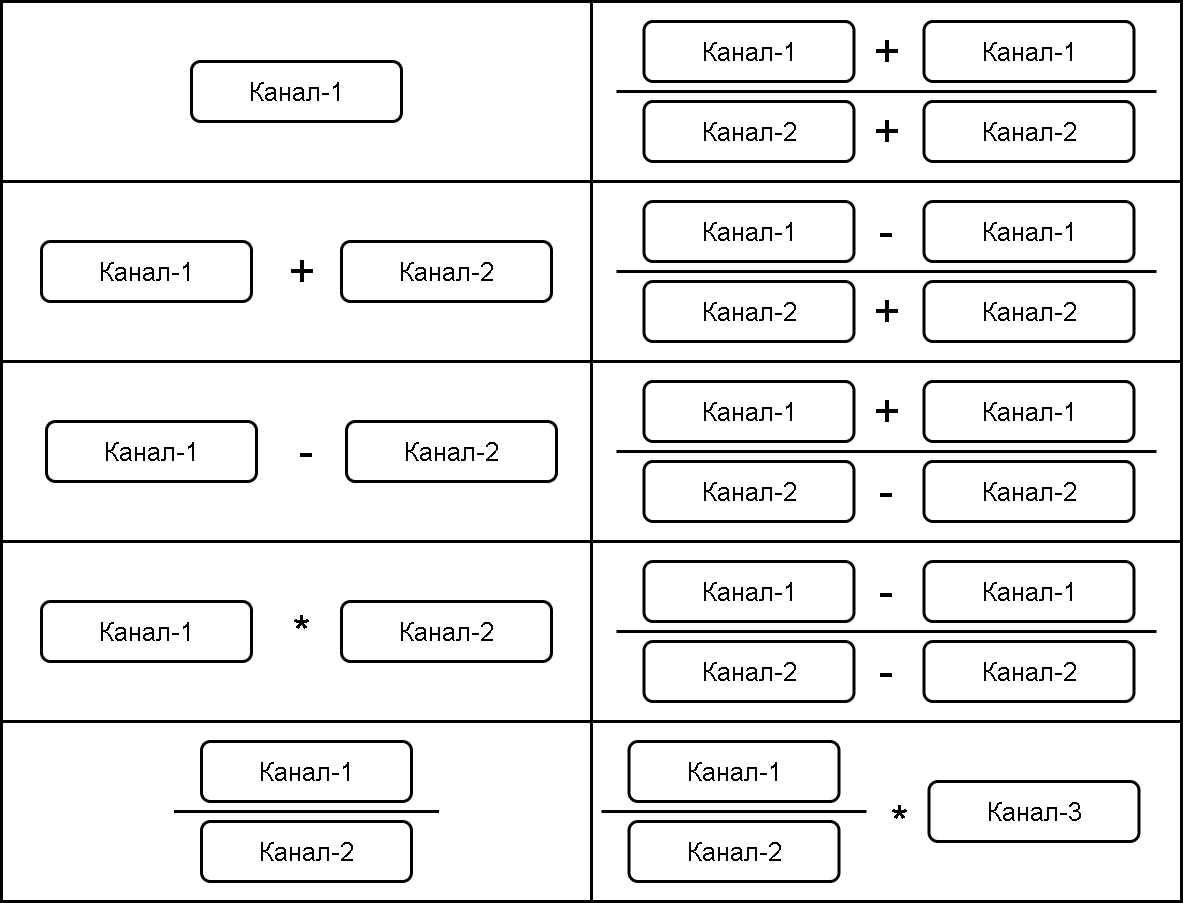

The diagram above was exported from draw.io. Its source (the exported page's mxGraphModel, read from the mxfile embedded in the PNG):
<mxGraphModel dx="2172" dy="785" grid="1" gridSize="10" guides="1" tooltips="1" connect="1" arrows="1" fold="1" page="1" pageScale="1" pageWidth="1169" pageHeight="827" math="0" shadow="0">
  <root>
    <mxCell id="0" />
    <mxCell id="1" parent="0" />
    <mxCell id="hEpoVHBdp_pHFILftYf1-1" value="Канал-1" style="rounded=1;whiteSpace=wrap;html=1;strokeWidth=3;fontSize=26;" parent="1" vertex="1">
      <mxGeometry x="640" y="1250" width="210" height="60" as="geometry" />
    </mxCell>
    <mxCell id="hEpoVHBdp_pHFILftYf1-2" value="Канал-1" style="rounded=1;whiteSpace=wrap;html=1;strokeWidth=3;fontSize=26;" parent="1" vertex="1">
      <mxGeometry x="490" y="1430" width="210" height="60" as="geometry" />
    </mxCell>
    <mxCell id="hEpoVHBdp_pHFILftYf1-3" value="Канал-2" style="rounded=1;whiteSpace=wrap;html=1;strokeWidth=3;fontSize=26;" parent="1" vertex="1">
      <mxGeometry x="790" y="1430" width="210" height="60" as="geometry" />
    </mxCell>
    <mxCell id="hEpoVHBdp_pHFILftYf1-4" value="&lt;font style=&quot;font-size: 45px&quot;&gt;+&lt;/font&gt;" style="text;html=1;align=center;verticalAlign=middle;resizable=0;points=[];autosize=1;fontSize=26;" parent="1" vertex="1">
      <mxGeometry x="730" y="1440" width="40" height="40" as="geometry" />
    </mxCell>
    <mxCell id="hEpoVHBdp_pHFILftYf1-5" value="Канал-1" style="rounded=1;whiteSpace=wrap;html=1;strokeWidth=3;fontSize=26;" parent="1" vertex="1">
      <mxGeometry x="495" y="1610" width="210" height="60" as="geometry" />
    </mxCell>
    <mxCell id="hEpoVHBdp_pHFILftYf1-6" value="Канал-2" style="rounded=1;whiteSpace=wrap;html=1;strokeWidth=3;fontSize=26;" parent="1" vertex="1">
      <mxGeometry x="795" y="1610" width="210" height="60" as="geometry" />
    </mxCell>
    <mxCell id="hEpoVHBdp_pHFILftYf1-7" value="&lt;span style=&quot;font-size: 45px&quot;&gt;-&lt;/span&gt;" style="text;html=1;align=center;verticalAlign=middle;resizable=0;points=[];autosize=1;fontSize=26;" parent="1" vertex="1">
      <mxGeometry x="740" y="1620" width="30" height="40" as="geometry" />
    </mxCell>
    <mxCell id="hEpoVHBdp_pHFILftYf1-8" value="Канал-1" style="rounded=1;whiteSpace=wrap;html=1;strokeWidth=3;fontSize=26;" parent="1" vertex="1">
      <mxGeometry x="490" y="1790" width="210" height="60" as="geometry" />
    </mxCell>
    <mxCell id="hEpoVHBdp_pHFILftYf1-9" value="Канал-2" style="rounded=1;whiteSpace=wrap;html=1;strokeWidth=3;fontSize=26;" parent="1" vertex="1">
      <mxGeometry x="790" y="1790" width="210" height="60" as="geometry" />
    </mxCell>
    <mxCell id="hEpoVHBdp_pHFILftYf1-10" value="&lt;span style=&quot;font-size: 45px&quot;&gt;*&lt;/span&gt;" style="text;html=1;align=center;verticalAlign=middle;resizable=0;points=[];autosize=1;fontSize=26;" parent="1" vertex="1">
      <mxGeometry x="735" y="1800" width="30" height="40" as="geometry" />
    </mxCell>
    <mxCell id="hEpoVHBdp_pHFILftYf1-14" value="Канал-1" style="rounded=1;whiteSpace=wrap;html=1;strokeWidth=3;fontSize=26;" parent="1" vertex="1">
      <mxGeometry x="1077.5" y="1930" width="210" height="60" as="geometry" />
    </mxCell>
    <mxCell id="hEpoVHBdp_pHFILftYf1-15" value="Канал-2" style="rounded=1;whiteSpace=wrap;html=1;strokeWidth=3;fontSize=26;" parent="1" vertex="1">
      <mxGeometry x="1077.5" y="2010" width="210" height="60" as="geometry" />
    </mxCell>
    <mxCell id="hEpoVHBdp_pHFILftYf1-17" value="Канал-3" style="rounded=1;whiteSpace=wrap;html=1;strokeWidth=3;fontSize=26;" parent="1" vertex="1">
      <mxGeometry x="1377.5" y="1970" width="210" height="60" as="geometry" />
    </mxCell>
    <mxCell id="hEpoVHBdp_pHFILftYf1-18" value="&lt;span style=&quot;font-size: 45px&quot;&gt;*&lt;/span&gt;" style="text;html=1;align=center;verticalAlign=middle;resizable=0;points=[];autosize=1;fontSize=26;" parent="1" vertex="1">
      <mxGeometry x="1332.5" y="1990" width="30" height="40" as="geometry" />
    </mxCell>
    <mxCell id="hEpoVHBdp_pHFILftYf1-20" value="" style="html=1;fontSize=26;endArrow=none;endFill=0;strokeWidth=3;" parent="1" edge="1">
      <mxGeometry width="100" relative="1" as="geometry">
        <mxPoint x="1050" y="2000" as="sourcePoint" />
        <mxPoint x="1315" y="2000" as="targetPoint" />
      </mxGeometry>
    </mxCell>
    <mxCell id="hEpoVHBdp_pHFILftYf1-21" value="Канал-1" style="rounded=1;whiteSpace=wrap;html=1;strokeWidth=3;fontSize=26;" parent="1" vertex="1">
      <mxGeometry x="650" y="1930" width="210" height="60" as="geometry" />
    </mxCell>
    <mxCell id="hEpoVHBdp_pHFILftYf1-22" value="Канал-2" style="rounded=1;whiteSpace=wrap;html=1;strokeWidth=3;fontSize=26;" parent="1" vertex="1">
      <mxGeometry x="650" y="2010" width="210" height="60" as="geometry" />
    </mxCell>
    <mxCell id="hEpoVHBdp_pHFILftYf1-23" value="" style="html=1;fontSize=26;endArrow=none;endFill=0;strokeWidth=3;" parent="1" edge="1">
      <mxGeometry width="100" relative="1" as="geometry">
        <mxPoint x="622.5" y="2000" as="sourcePoint" />
        <mxPoint x="887.4999999999995" y="2000" as="targetPoint" />
      </mxGeometry>
    </mxCell>
    <mxCell id="hEpoVHBdp_pHFILftYf1-24" value="Канал-1" style="rounded=1;whiteSpace=wrap;html=1;strokeWidth=3;fontSize=26;" parent="1" vertex="1">
      <mxGeometry x="1092.5" y="1210" width="210" height="60" as="geometry" />
    </mxCell>
    <mxCell id="hEpoVHBdp_pHFILftYf1-25" value="Канал-2" style="rounded=1;whiteSpace=wrap;html=1;strokeWidth=3;fontSize=26;" parent="1" vertex="1">
      <mxGeometry x="1092.5" y="1290" width="210" height="60" as="geometry" />
    </mxCell>
    <mxCell id="hEpoVHBdp_pHFILftYf1-26" value="" style="html=1;fontSize=26;endArrow=none;endFill=0;strokeWidth=3;" parent="1" edge="1">
      <mxGeometry width="100" relative="1" as="geometry">
        <mxPoint x="1065" y="1280" as="sourcePoint" />
        <mxPoint x="1605" y="1280" as="targetPoint" />
      </mxGeometry>
    </mxCell>
    <mxCell id="hEpoVHBdp_pHFILftYf1-27" value="Канал-1" style="rounded=1;whiteSpace=wrap;html=1;strokeWidth=3;fontSize=26;" parent="1" vertex="1">
      <mxGeometry x="1372.5" y="1210" width="210" height="60" as="geometry" />
    </mxCell>
    <mxCell id="hEpoVHBdp_pHFILftYf1-28" value="Канал-2" style="rounded=1;whiteSpace=wrap;html=1;strokeWidth=3;fontSize=26;" parent="1" vertex="1">
      <mxGeometry x="1372.5" y="1290" width="210" height="60" as="geometry" />
    </mxCell>
    <mxCell id="hEpoVHBdp_pHFILftYf1-30" value="&lt;font style=&quot;font-size: 45px&quot;&gt;+&lt;/font&gt;" style="text;html=1;align=center;verticalAlign=middle;resizable=0;points=[];autosize=1;fontSize=26;" parent="1" vertex="1">
      <mxGeometry x="1315" y="1220" width="40" height="40" as="geometry" />
    </mxCell>
    <mxCell id="hEpoVHBdp_pHFILftYf1-31" value="&lt;font style=&quot;font-size: 45px&quot;&gt;+&lt;/font&gt;" style="text;html=1;align=center;verticalAlign=middle;resizable=0;points=[];autosize=1;fontSize=26;" parent="1" vertex="1">
      <mxGeometry x="1315" y="1300" width="40" height="40" as="geometry" />
    </mxCell>
    <mxCell id="hEpoVHBdp_pHFILftYf1-32" value="Канал-1" style="rounded=1;whiteSpace=wrap;html=1;strokeWidth=3;fontSize=26;" parent="1" vertex="1">
      <mxGeometry x="1092.5" y="1390" width="210" height="60" as="geometry" />
    </mxCell>
    <mxCell id="hEpoVHBdp_pHFILftYf1-33" value="Канал-2" style="rounded=1;whiteSpace=wrap;html=1;strokeWidth=3;fontSize=26;" parent="1" vertex="1">
      <mxGeometry x="1092.5" y="1470" width="210" height="60" as="geometry" />
    </mxCell>
    <mxCell id="hEpoVHBdp_pHFILftYf1-34" value="" style="html=1;fontSize=26;endArrow=none;endFill=0;strokeWidth=3;" parent="1" edge="1">
      <mxGeometry width="100" relative="1" as="geometry">
        <mxPoint x="1065" y="1460" as="sourcePoint" />
        <mxPoint x="1605" y="1460" as="targetPoint" />
      </mxGeometry>
    </mxCell>
    <mxCell id="hEpoVHBdp_pHFILftYf1-35" value="Канал-1" style="rounded=1;whiteSpace=wrap;html=1;strokeWidth=3;fontSize=26;" parent="1" vertex="1">
      <mxGeometry x="1372.5" y="1390" width="210" height="60" as="geometry" />
    </mxCell>
    <mxCell id="hEpoVHBdp_pHFILftYf1-36" value="Канал-2" style="rounded=1;whiteSpace=wrap;html=1;strokeWidth=3;fontSize=26;" parent="1" vertex="1">
      <mxGeometry x="1372.5" y="1470" width="210" height="60" as="geometry" />
    </mxCell>
    <mxCell id="hEpoVHBdp_pHFILftYf1-37" value="&lt;span style=&quot;font-size: 45px&quot;&gt;-&lt;/span&gt;" style="text;html=1;align=center;verticalAlign=middle;resizable=0;points=[];autosize=1;fontSize=26;" parent="1" vertex="1">
      <mxGeometry x="1320" y="1400" width="30" height="40" as="geometry" />
    </mxCell>
    <mxCell id="hEpoVHBdp_pHFILftYf1-38" value="&lt;font style=&quot;font-size: 45px&quot;&gt;+&lt;/font&gt;" style="text;html=1;align=center;verticalAlign=middle;resizable=0;points=[];autosize=1;fontSize=26;" parent="1" vertex="1">
      <mxGeometry x="1315" y="1480" width="40" height="40" as="geometry" />
    </mxCell>
    <mxCell id="hEpoVHBdp_pHFILftYf1-39" value="Канал-1" style="rounded=1;whiteSpace=wrap;html=1;strokeWidth=3;fontSize=26;" parent="1" vertex="1">
      <mxGeometry x="1092.5" y="1570" width="210" height="60" as="geometry" />
    </mxCell>
    <mxCell id="hEpoVHBdp_pHFILftYf1-40" value="Канал-2" style="rounded=1;whiteSpace=wrap;html=1;strokeWidth=3;fontSize=26;" parent="1" vertex="1">
      <mxGeometry x="1092.5" y="1650" width="210" height="60" as="geometry" />
    </mxCell>
    <mxCell id="hEpoVHBdp_pHFILftYf1-41" value="" style="html=1;fontSize=26;endArrow=none;endFill=0;strokeWidth=3;" parent="1" edge="1">
      <mxGeometry width="100" relative="1" as="geometry">
        <mxPoint x="1065" y="1640" as="sourcePoint" />
        <mxPoint x="1605" y="1640" as="targetPoint" />
      </mxGeometry>
    </mxCell>
    <mxCell id="hEpoVHBdp_pHFILftYf1-42" value="Канал-1" style="rounded=1;whiteSpace=wrap;html=1;strokeWidth=3;fontSize=26;" parent="1" vertex="1">
      <mxGeometry x="1372.5" y="1570" width="210" height="60" as="geometry" />
    </mxCell>
    <mxCell id="hEpoVHBdp_pHFILftYf1-43" value="Канал-2" style="rounded=1;whiteSpace=wrap;html=1;strokeWidth=3;fontSize=26;" parent="1" vertex="1">
      <mxGeometry x="1372.5" y="1650" width="210" height="60" as="geometry" />
    </mxCell>
    <mxCell id="hEpoVHBdp_pHFILftYf1-44" value="&lt;span style=&quot;font-size: 45px&quot;&gt;+&lt;/span&gt;" style="text;html=1;align=center;verticalAlign=middle;resizable=0;points=[];autosize=1;fontSize=26;" parent="1" vertex="1">
      <mxGeometry x="1315" y="1580" width="40" height="40" as="geometry" />
    </mxCell>
    <mxCell id="hEpoVHBdp_pHFILftYf1-45" value="&lt;span style=&quot;font-size: 45px&quot;&gt;-&lt;/span&gt;" style="text;html=1;align=center;verticalAlign=middle;resizable=0;points=[];autosize=1;fontSize=26;" parent="1" vertex="1">
      <mxGeometry x="1320" y="1660" width="30" height="40" as="geometry" />
    </mxCell>
    <mxCell id="hEpoVHBdp_pHFILftYf1-47" value="Канал-1" style="rounded=1;whiteSpace=wrap;html=1;strokeWidth=3;fontSize=26;" parent="1" vertex="1">
      <mxGeometry x="1092.5" y="1750" width="210" height="60" as="geometry" />
    </mxCell>
    <mxCell id="hEpoVHBdp_pHFILftYf1-48" value="Канал-2" style="rounded=1;whiteSpace=wrap;html=1;strokeWidth=3;fontSize=26;" parent="1" vertex="1">
      <mxGeometry x="1092.5" y="1830" width="210" height="60" as="geometry" />
    </mxCell>
    <mxCell id="hEpoVHBdp_pHFILftYf1-49" value="" style="html=1;fontSize=26;endArrow=none;endFill=0;strokeWidth=3;" parent="1" edge="1">
      <mxGeometry width="100" relative="1" as="geometry">
        <mxPoint x="1065" y="1820" as="sourcePoint" />
        <mxPoint x="1605" y="1820" as="targetPoint" />
      </mxGeometry>
    </mxCell>
    <mxCell id="hEpoVHBdp_pHFILftYf1-50" value="Канал-1" style="rounded=1;whiteSpace=wrap;html=1;strokeWidth=3;fontSize=26;" parent="1" vertex="1">
      <mxGeometry x="1372.5" y="1750" width="210" height="60" as="geometry" />
    </mxCell>
    <mxCell id="hEpoVHBdp_pHFILftYf1-51" value="Канал-2" style="rounded=1;whiteSpace=wrap;html=1;strokeWidth=3;fontSize=26;" parent="1" vertex="1">
      <mxGeometry x="1372.5" y="1830" width="210" height="60" as="geometry" />
    </mxCell>
    <mxCell id="hEpoVHBdp_pHFILftYf1-52" value="&lt;span style=&quot;font-size: 45px&quot;&gt;-&lt;/span&gt;" style="text;html=1;align=center;verticalAlign=middle;resizable=0;points=[];autosize=1;fontSize=26;" parent="1" vertex="1">
      <mxGeometry x="1320" y="1760" width="30" height="40" as="geometry" />
    </mxCell>
    <mxCell id="hEpoVHBdp_pHFILftYf1-54" value="&lt;span style=&quot;font-size: 45px&quot;&gt;-&lt;/span&gt;" style="text;html=1;align=center;verticalAlign=middle;resizable=0;points=[];autosize=1;fontSize=26;" parent="1" vertex="1">
      <mxGeometry x="1320" y="1840" width="30" height="40" as="geometry" />
    </mxCell>
    <mxCell id="hEpoVHBdp_pHFILftYf1-57" value="" style="rounded=0;whiteSpace=wrap;html=1;strokeWidth=3;fillColor=none;fontSize=26;" parent="1" vertex="1">
      <mxGeometry x="450" y="1190" width="590" height="180" as="geometry" />
    </mxCell>
    <mxCell id="hEpoVHBdp_pHFILftYf1-58" value="" style="rounded=0;whiteSpace=wrap;html=1;strokeWidth=3;fillColor=none;fontSize=26;" parent="1" vertex="1">
      <mxGeometry x="450" y="1370" width="590" height="180" as="geometry" />
    </mxCell>
    <mxCell id="hEpoVHBdp_pHFILftYf1-59" value="" style="rounded=0;whiteSpace=wrap;html=1;strokeWidth=3;fillColor=none;fontSize=26;" parent="1" vertex="1">
      <mxGeometry x="1040" y="1190" width="590" height="180" as="geometry" />
    </mxCell>
    <mxCell id="hEpoVHBdp_pHFILftYf1-60" value="" style="rounded=0;whiteSpace=wrap;html=1;strokeWidth=3;fillColor=none;fontSize=26;" parent="1" vertex="1">
      <mxGeometry x="1040" y="1370" width="590" height="180" as="geometry" />
    </mxCell>
    <mxCell id="hEpoVHBdp_pHFILftYf1-61" value="" style="rounded=0;whiteSpace=wrap;html=1;strokeWidth=3;fillColor=none;fontSize=26;" parent="1" vertex="1">
      <mxGeometry x="450" y="1550" width="590" height="180" as="geometry" />
    </mxCell>
    <mxCell id="hEpoVHBdp_pHFILftYf1-62" value="" style="rounded=0;whiteSpace=wrap;html=1;strokeWidth=3;fillColor=none;fontSize=26;" parent="1" vertex="1">
      <mxGeometry x="450" y="1730" width="590" height="180" as="geometry" />
    </mxCell>
    <mxCell id="hEpoVHBdp_pHFILftYf1-63" value="" style="rounded=0;whiteSpace=wrap;html=1;strokeWidth=3;fillColor=none;fontSize=26;" parent="1" vertex="1">
      <mxGeometry x="1040" y="1550" width="590" height="180" as="geometry" />
    </mxCell>
    <mxCell id="hEpoVHBdp_pHFILftYf1-64" value="" style="rounded=0;whiteSpace=wrap;html=1;strokeWidth=3;fillColor=none;fontSize=26;" parent="1" vertex="1">
      <mxGeometry x="1040" y="1730" width="590" height="180" as="geometry" />
    </mxCell>
    <mxCell id="hEpoVHBdp_pHFILftYf1-65" value="" style="rounded=0;whiteSpace=wrap;html=1;strokeWidth=3;fillColor=none;fontSize=26;" parent="1" vertex="1">
      <mxGeometry x="450" y="1910" width="590" height="180" as="geometry" />
    </mxCell>
    <mxCell id="hEpoVHBdp_pHFILftYf1-67" value="" style="rounded=0;whiteSpace=wrap;html=1;strokeWidth=3;fillColor=none;fontSize=26;" parent="1" vertex="1">
      <mxGeometry x="1040" y="1910" width="590" height="180" as="geometry" />
    </mxCell>
  </root>
</mxGraphModel>